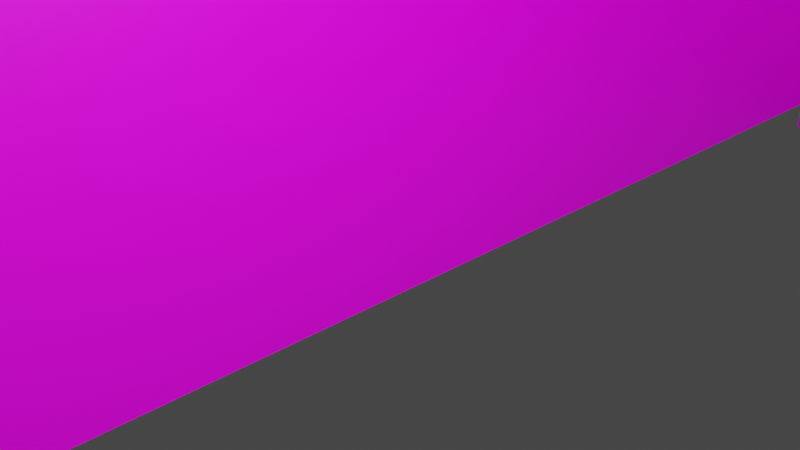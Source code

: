 # Source: house1.blend  (saved by Blender 2.83.19; exported with 4.5.12 LTS)
import bpy
from mathutils import Matrix  # noqa: F401  (used for matrix-valued properties, if any)

bpy.ops.wm.read_factory_settings(use_empty=True)
scene = bpy.context.scene
scene.name = 'Scene'

# ---- collections
col_collection = bpy.data.collections.new('Collection'); scene.collection.children.link(col_collection)
col_walls = bpy.data.collections.new('Walls'); col_collection.children.link(col_walls)
col_roof = bpy.data.collections.new('Roof'); col_collection.children.link(col_roof)
col_roof_sides = bpy.data.collections.new('Roof sides'); col_roof.children.link(col_roof_sides)
col_roof_side_1 = bpy.data.collections.new('Roof side 1'); col_roof_sides.children.link(col_roof_side_1)
col_roof_side_2 = bpy.data.collections.new('Roof side 2'); col_roof_sides.children.link(col_roof_side_2)

# ---- images (referenced by path relative to the original .blend; pixels are not part of the script)
import os
ASSET_DIR = os.environ.get("B2B_ASSET_DIR", "")  # directory of the original .blend (textures are referenced by path, not embedded)
HERE = os.path.dirname(os.path.abspath(__file__))  # packed textures are extracted next to this script under _unpacked/

def load_image(name, relpath, width, height, colorspace="sRGB"):
    """Load a texture the original file referenced (path relative to the .blend, or extracted next to this script)."""
    p = next((c for c in (os.path.join(HERE, relpath), os.path.join(ASSET_DIR, relpath)) if relpath and os.path.exists(c)), "")
    if p:
        img = bpy.data.images.load(p, check_existing=True)
        img.name = name
    else:  # same state as the original file: an image datablock whose file is absent (Cycles renders it pink)
        img = bpy.data.images.new(name, width, height)
        img.source = "FILE"
        img.filepath = "//" + (relpath or name)
    img.colorspace_settings.name = colorspace
    return img
img_r10964_image1_jpeg = load_image('R10964_image1.jpeg', 'R10964_image1.jpeg', 1024, 1024, 'sRGB')
img_roof_jpg = load_image('roof.jpg', 'roof.jpg', 1024, 1024, 'sRGB')

# ---- materials (node trees are filled in below, after node groups)
mat_material = bpy.data.materials.new('Material')
mat_material.alpha_threshold = 0.0
mat_material.use_transparent_shadow = False
mat_material.line_color = (0.0, 0.0, 0.0, 1.0)
mat_roof = bpy.data.materials.new('Roof')
mat_roof.use_transparent_shadow = False

# ---- material node trees
mat_material.use_nodes = True; mat_material.node_tree.nodes.clear()
_N = mat_material.node_tree.nodes; _L = mat_material.node_tree.links
n0 = _N.new('ShaderNodeOutputMaterial'); n0.name = 'Material Output'; n0.location = (300, 300)
n1 = _N.new('ShaderNodeBsdfPrincipled'); n1.name = 'Principled BSDF'; n1.location = (10, 300)
n1.distribution = 'GGX'
n1.subsurface_method = 'BURLEY'
n1.inputs[3].default_value = 1.45
n1.inputs[27].default_value = (0.0, 0.0, 0.0, 1.0)
n1.inputs[28].default_value = 1.0
n2 = _N.new('ShaderNodeTexImage'); n2.name = 'Image Texture'; n2.location = (-280, 280)
n2.image = img_r10964_image1_jpeg
_L.new(n1.outputs[0], n0.inputs[0])
_L.new(n2.outputs[0], n1.inputs[0])
n0.is_active_output = True
mat_roof.use_nodes = True; mat_roof.node_tree.nodes.clear()
_N = mat_roof.node_tree.nodes; _L = mat_roof.node_tree.links
n0 = _N.new('ShaderNodeBsdfPrincipled'); n0.name = 'Principled BSDF'; n0.location = (10, 300)
n0.distribution = 'GGX'
n0.subsurface_method = 'BURLEY'
n0.inputs[3].default_value = 1.45
n0.inputs[27].default_value = (0.0, 0.0, 0.0, 1.0)
n0.inputs[28].default_value = 1.0
n1 = _N.new('ShaderNodeOutputMaterial'); n1.name = 'Material Output'; n1.location = (300, 300)
n2 = _N.new('ShaderNodeTexImage'); n2.name = 'Image Texture'; n2.location = (-280, 280)
n2.image = img_roof_jpg
_L.new(n0.outputs[0], n1.inputs[0])
_L.new(n2.outputs[0], n0.inputs[0])
n1.is_active_output = True

# ---- world
world_world = bpy.data.worlds.new('World'); scene.world = world_world
world_world.use_nodes = True; world_world.node_tree.nodes.clear()
_N = world_world.node_tree.nodes; _L = world_world.node_tree.links
n0 = _N.new('ShaderNodeOutputWorld'); n0.name = 'World Output'; n0.location = (300, 300)
n1 = _N.new('ShaderNodeBackground'); n1.name = 'Background'; n1.location = (10, 300)
n1.inputs[0].default_value = (0.05088, 0.05088, 0.05088, 1.0)
_L.new(n1.outputs[0], n0.inputs[0])
n0.is_active_output = True
world_world.color = (0.05088, 0.05088, 0.05088)
world_world.use_sun_shadow = False
world_world.sun_shadow_jitter_overblur = 0.0

# ---- cameras
cam_camera = bpy.data.cameras.new('Camera')
cam_camera.clip_end = 100.0
cam_camera.ortho_scale = 7.314

# ---- lights
light_light = bpy.data.lights.new('Light', 'POINT')
light_light.transmission_factor = 0.0
light_light.energy = 1000.0
light_light.shadow_soft_size = 0.1
light_light.shadow_maximum_resolution = 0.006
light_light.use_absolute_resolution = True
light_light_001 = bpy.data.lights.new('Light.001', 'POINT')
light_light_001.transmission_factor = 0.0
light_light_001.energy = 1000.0
light_light_001.shadow_soft_size = 0.1
light_light_001.shadow_maximum_resolution = 0.006
light_light_001.use_absolute_resolution = True
light_light_002 = bpy.data.lights.new('Light.002', 'POINT')
light_light_002.transmission_factor = 0.0
light_light_002.energy = 1000.0
light_light_002.shadow_soft_size = 0.1
light_light_002.shadow_maximum_resolution = 0.006
light_light_002.use_absolute_resolution = True

# ---- meshes
me_cube_003 = bpy.data.meshes.new('Cube.003')
me_cube_003.from_pydata([(1.0, 1.0, 1.0), (1.0, 1.0, -1.0), (1.0, -1.0, 1.0), (1.0, -1.0, -1.0), (-1.0, 1.0, 1.0), (-1.0, 1.0, -1.0), (-1.0, -1.0, 1.0), (-1.0, -1.0, -1.0)], [], [(0, 4, 6, 2), (3, 2, 6, 7), (7, 6, 4, 5), (5, 1, 3, 7), (1, 0, 2, 3), (5, 4, 0, 1)])
_uv = me_cube_003.uv_layers.new(name='UVMap')
_uv.uv.foreach_set('vector', [0.1923, 0.2885, 0.3901, 0.5855, 0.345, 0.9999, 8.161e-05, 0.7741, 0.375, 0.75, 0.625, 0.75, 0.625, 1.0, 0.375, 1.0, 0.6662, 0.9999, 0.345, 0.9999, 0.3901, 0.5855, 0.6662, 0.5177, 0.125, 0.5, 0.375, 0.5, 0.375, 0.75, 0.125, 0.75, 0.375, 0.5, 0.625, 0.5, 0.625, 0.75, 0.375, 0.75, 0.6662, 0.5177, 0.3901, 0.5855, 0.1923, 0.2885, 0.5158, 8.161e-05])
me_cube_003.materials.append(mat_material)
me_cube_003.use_remesh_preserve_volume = False
me_cube_003.use_remesh_preserve_attributes = False
me_cube_003.use_mirror_vertex_groups = False
me_cube_003.update()
me_cube = bpy.data.meshes.new('Cube')
me_cube.from_pydata([(1.0, 1.0, 1.0), (1.0, 1.0, -1.0), (1.0, -1.0, 1.0), (1.0, -1.0, -1.0), (-1.0, 1.0, 1.0), (-1.0, 1.0, -1.0), (-1.0, -1.0, 1.0), (-1.0, -1.0, -1.0)], [], [(0, 4, 6, 2), (3, 2, 6, 7), (7, 6, 4, 5), (5, 1, 3, 7), (1, 0, 2, 3), (5, 4, 0, 1)])
_uv = me_cube.uv_layers.new(name='UVMap')
_uv.uv.foreach_set('vector', [0.625, 0.5, 0.875, 0.5, 0.875, 0.75, 0.625, 0.75, 0.375, 0.75, 0.625, 0.75, 0.625, 1.0, 0.375, 1.0, 0.375, 0.0, 0.625, 0.0, 0.625, 0.25, 0.375, 0.25, 0.125, 0.5, 0.375, 0.5, 0.375, 0.75, 0.125, 0.75, 0.375, 0.5, 0.625, 0.5, 0.625, 0.75, 0.375, 0.75, 0.0005029, 0.9996, 0.0005029, 0.9999, 9.997e-05, 0.9999, 9.997e-05, 0.9996])
me_cube.materials.append(mat_material)
me_cube.use_remesh_preserve_volume = False
me_cube.use_remesh_preserve_attributes = False
me_cube.use_mirror_vertex_groups = False
me_cube.update()
me_plane_002 = bpy.data.meshes.new('Plane.002')
me_plane_002.from_pydata([(-1.0, -1.0, 0.0), (1.0, -1.0, 0.0), (-1.0, 1.0, 0.0), (1.0, 1.0, 0.0)], [], [(0, 1, 3, 2)])
_uv = me_plane_002.uv_layers.new(name='UVMap')
_uv.uv.foreach_set('vector', [0.9994, 0.9994, 0.0001001, 0.9994, 9.997e-05, 0.0001001, 0.9994, 9.997e-05])
me_plane_002.materials.append(mat_material)
me_plane_002.use_remesh_fix_poles = True
me_plane_002.use_remesh_preserve_attributes = False
me_plane_002.use_mirror_vertex_groups = False
me_plane_002.update()
me_plane_001 = bpy.data.meshes.new('Plane.001')
me_plane_001.from_pydata([(-1.0, -1.0, 0.0), (1.0, -1.0, 0.0), (-1.0, 1.0, 0.0), (1.0, 1.0, 0.0)], [], [(0, 1, 3, 2)])
_uv = me_plane_001.uv_layers.new(name='UVMap')
_uv.uv.foreach_set('vector', [0.6669, 0.3335, 0.6669, 0.3336, 0.6668, 0.3336, 0.6668, 0.3335])
me_plane_001.materials.append(mat_material)
me_plane_001.use_remesh_fix_poles = True
me_plane_001.use_remesh_preserve_attributes = False
me_plane_001.use_mirror_vertex_groups = False
me_plane_001.update()
me_plane_005 = bpy.data.meshes.new('Plane.005')
me_plane_005.from_pydata([(-1.0, -1.0, 0.0), (1.0, -1.0, 0.0), (-1.0, 1.0, 0.0), (1.0, 1.0, 0.0)], [], [(0, 1, 3, 2)])
_uv = me_plane_005.uv_layers.new(name='UVMap')
_uv.uv.foreach_set('vector', [0.6665, 0.6665, 0.3335, 0.6665, 0.3335, 0.3335, 0.6665, 0.3335])
me_plane_005.materials.append(mat_roof)
me_plane_005.use_remesh_fix_poles = True
me_plane_005.use_remesh_preserve_attributes = False
me_plane_005.use_mirror_vertex_groups = False
me_plane_005.update()
me_plane_006 = bpy.data.meshes.new('Plane.006')
me_plane_006.from_pydata([(-1.0, -1.0, 0.0), (1.0, -1.0, 0.0), (-1.0, 1.0, 0.0), (1.0, 1.0, 0.0)], [], [(0, 1, 3, 2)])
_uv = me_plane_006.uv_layers.new(name='UVMap')
_uv.uv.foreach_set('vector', [0.9998, 0.3332, 0.6668, 0.3332, 0.6668, 0.0001666, 0.9998, 0.0001665])
me_plane_006.materials.append(mat_roof)
me_plane_006.use_remesh_fix_poles = True
me_plane_006.use_remesh_preserve_attributes = False
me_plane_006.use_mirror_vertex_groups = False
me_plane_006.update()
me_plane_007 = bpy.data.meshes.new('Plane.007')
me_plane_007.from_pydata([(-1.0, -1.0, 0.0), (1.0, -1.0, 0.0), (-1.0, 1.0, 0.0), (1.0, 1.0, 0.0)], [], [(0, 1, 3, 2)])
_uv = me_plane_007.uv_layers.new(name='UVMap')
_uv.uv.foreach_set('vector', [0.9999, 0.7071, 8.408e-05, 0.7071, 8.419e-05, 8.408e-05, 0.9999, 8.414e-05])
me_plane_007.materials.append(mat_roof)
me_plane_007.use_remesh_fix_poles = True
me_plane_007.use_remesh_preserve_attributes = False
me_plane_007.use_mirror_vertex_groups = False
me_plane_007.update()
me_plane_016 = bpy.data.meshes.new('Plane.016')
me_plane_016.from_pydata([(-1.0, -1.0, 0.0), (1.0, -1.0, 0.0), (-1.0, 1.0, 0.0), (1.0, 1.0, 0.0)], [], [(0, 1, 3, 2)])
_uv = me_plane_016.uv_layers.new(name='UVMap')
_uv.uv.foreach_set('vector', [0.3332, 0.6665, 0.0001665, 0.6665, 0.0001665, 0.3335, 0.3332, 0.3335])
me_plane_016.use_remesh_fix_poles = True
me_plane_016.use_remesh_preserve_attributes = False
me_plane_016.use_mirror_vertex_groups = False
me_plane_016.update()
me_plane_018 = bpy.data.meshes.new('Plane.018')
me_plane_018.from_pydata([(-1.0, -1.0, 0.0), (-1.725, 0.4696, 0.02166), (-1.0, 1.0, 0.0), (1.0, 1.0, 0.0)], [], [(0, 1, 3, 2)])
_uv = me_plane_018.uv_layers.new(name='UVMap')
_uv.uv.foreach_set('vector', [0.0, 0.0, 1.0, 0.0, 1.0, 1.0, 0.0, 1.0])
me_plane_018.use_remesh_fix_poles = True
me_plane_018.use_remesh_preserve_attributes = False
me_plane_018.use_mirror_vertex_groups = False
me_plane_018.update()
me_plane_020 = bpy.data.meshes.new('Plane.020')
me_plane_020.from_pydata([(-1.0, -1.0, 0.0), (-1.725, 0.4696, 0.02166), (-1.0, 1.0, 0.0), (1.0, 1.0, 0.0)], [], [(0, 1, 3, 2)])
_uv = me_plane_020.uv_layers.new(name='UVMap')
_uv.uv.foreach_set('vector', [0.0, 0.0, 1.0, 0.0, 1.0, 1.0, 0.0, 1.0])
me_plane_020.use_remesh_fix_poles = True
me_plane_020.use_remesh_preserve_attributes = False
me_plane_020.use_mirror_vertex_groups = False
me_plane_020.update()
me_plane_026 = bpy.data.meshes.new('Plane.026')
me_plane_026.from_pydata([(-1.0, -1.0, 0.0), (1.0, -1.0, 0.0), (-1.0, 1.0, 0.0), (1.0, 1.0, 0.0)], [], [(0, 1, 3, 2)])
_uv = me_plane_026.uv_layers.new(name='UVMap')
_uv.uv.foreach_set('vector', [0.3332, 0.3332, 0.0001665, 0.3332, 0.0001665, 0.0001666, 0.3332, 0.0001665])
me_plane_026.use_remesh_fix_poles = True
me_plane_026.use_remesh_preserve_attributes = False
me_plane_026.use_mirror_vertex_groups = False
me_plane_026.update()
me_plane_025 = bpy.data.meshes.new('Plane.025')
me_plane_025.from_pydata([(-1.0, -1.0, 0.0), (-1.725, 0.4696, 0.02166), (-1.0, 1.0, 0.0), (1.0, 1.0, 0.0)], [], [(0, 1, 3, 2)])
_uv = me_plane_025.uv_layers.new(name='UVMap')
_uv.uv.foreach_set('vector', [0.0, 0.0, 1.0, 0.0, 1.0, 1.0, 0.0, 1.0])
me_plane_025.use_remesh_fix_poles = True
me_plane_025.use_remesh_preserve_attributes = False
me_plane_025.use_mirror_vertex_groups = False
me_plane_025.update()
me_plane_024 = bpy.data.meshes.new('Plane.024')
me_plane_024.from_pydata([(-1.0, -1.0, 0.0), (-1.725, 0.4696, 0.02166), (-1.0, 1.0, 0.0), (1.0, 1.0, 0.0)], [], [(0, 1, 3, 2)])
_uv = me_plane_024.uv_layers.new(name='UVMap')
_uv.uv.foreach_set('vector', [0.0, 0.0, 1.0, 0.0, 1.0, 1.0, 0.0, 1.0])
me_plane_024.use_remesh_fix_poles = True
me_plane_024.use_remesh_preserve_attributes = False
me_plane_024.use_mirror_vertex_groups = False
me_plane_024.update()

# ---- objects
ob_light = bpy.data.objects.new('Light', light_light)
ob_camera = bpy.data.objects.new('Camera', cam_camera)
ob_light_001 = bpy.data.objects.new('Light.001', light_light_001)
ob_light_002 = bpy.data.objects.new('Light.002', light_light_002)
ob_wall_4 = bpy.data.objects.new('Wall 4', me_cube_003)
ob_wall_3 = bpy.data.objects.new('Wall 3', me_cube)
ob_wall_2 = bpy.data.objects.new('Wall 2', me_plane_002)
ob_wall_1 = bpy.data.objects.new('Wall 1', me_plane_001)
ob_roof_2 = bpy.data.objects.new('Roof 2', me_plane_005)
ob_roof_1 = bpy.data.objects.new('Roof 1', me_plane_006)
ob_plane = bpy.data.objects.new('Plane', me_plane_007)
ob_plane_001 = bpy.data.objects.new('Plane.001', me_plane_016)
ob_plane_002 = bpy.data.objects.new('Plane.002', me_plane_018)
ob_plane_004 = bpy.data.objects.new('Plane.004', me_plane_020)
ob_plane_006 = bpy.data.objects.new('Plane.006', me_plane_026)
ob_plane_005 = bpy.data.objects.new('Plane.005', me_plane_025)
ob_plane_003 = bpy.data.objects.new('Plane.003', me_plane_024)

# ---- transforms, parenting, visibility, modifiers, constraints
ob_light.location = (4.076, 1.005, 6.584)
ob_light.rotation_euler = (0.6503, 0.05522, 1.866)
ob_light.lock_rotations_4d = False
ob_light.empty_display_type = 'ARROWS'
ob_light.color = (0.0, 0.0, 0.0, 0.0)
ob_light.lineart.crease_threshold = 0.0
ob_camera.location = (7.359, -6.926, 5.639)
ob_camera.rotation_euler = (1.109, 0.0, 0.8149)
ob_camera.lock_rotations_4d = False
ob_camera.empty_display_type = 'ARROWS'
ob_camera.color = (0.0, 0.0, 0.0, 0.0)
ob_camera.display_type = 'WIRE'
ob_camera.lineart.crease_threshold = 0.0
ob_light_001.location = (4.076, 1.005, 6.584)
ob_light_001.rotation_euler = (0.6503, 0.05522, 1.866)
ob_light_001.lock_rotations_4d = False
ob_light_001.empty_display_type = 'ARROWS'
ob_light_001.color = (0.0, 0.0, 0.0, 0.0)
ob_light_001.lineart.crease_threshold = 0.0
ob_light_002.location = (4.076, 1.005, 6.584)
ob_light_002.rotation_euler = (0.6503, 0.05522, 1.866)
ob_light_002.lock_rotations_4d = False
ob_light_002.empty_display_type = 'ARROWS'
ob_light_002.color = (0.0, 0.0, 0.0, 0.0)
ob_light_002.lineart.crease_threshold = 0.0
ob_wall_4.location = (16.4, -0.6657, 9.918)
ob_wall_4.scale = (-0.2242, 17.76, 13.17)
ob_wall_4.lock_rotations_4d = False
ob_wall_4.empty_display_type = 'ARROWS'
ob_wall_4.lineart.crease_threshold = 0.0
ob_wall_3.location = (-4.077, -0.6729, 9.919)
ob_wall_3.scale = (-0.2242, 17.76, 13.17)
ob_wall_3.lock_rotations_4d = False
ob_wall_3.empty_display_type = 'ARROWS'
ob_wall_3.lineart.crease_threshold = 0.0
ob_wall_2.location = (6.263, 16.99, 9.536)
ob_wall_2.rotation_euler = (1.56, -0.0, 0.0)
ob_wall_2.scale = (10.37, 13.55, 1.003)
ob_wall_2.lineart.crease_threshold = 0.0
ob_wall_1.location = (6.263, -18.51, 9.536)
ob_wall_1.rotation_euler = (1.56, -0.0, 0.0)
ob_wall_1.scale = (10.37, 13.55, 1.003)
ob_wall_1.lineart.crease_threshold = 0.0
ob_roof_2.location = (6.164, 13.33, 26.92)
ob_roof_2.rotation_euler = (-0.7994, -0.0, 0.0)
ob_roof_2.scale = (10.41, 5.398, 7.089)
ob_roof_2.lock_rotation = (True, False, False)
ob_roof_2.lineart.crease_threshold = 0.0
ob_roof_1.location = (6.164, -14.55, 26.92)
ob_roof_1.rotation_euler = (-0.7994, -6.283, 9.427)
ob_roof_1.scale = (10.41, 5.398, 7.089)
ob_roof_1.lock_rotation = (True, False, True)
ob_roof_1.lineart.crease_threshold = 0.0
ob_plane.location = (6.179, -0.6508, 30.82)
ob_plane.scale = (10.47, 10.3, 1.0)
ob_plane.lineart.crease_threshold = 0.0
ob_plane_001.location = (16.48, -0.6834, 25.57)
ob_plane_001.rotation_euler = (-1.575, 0.0, -1.571)
ob_plane_001.scale = (10.28, 5.279, 1.003)
ob_plane_001.lineart.crease_threshold = 0.0
ob_plane_002.location = (16.48, -0.6834, 25.57)
ob_plane_002.rotation_euler = (-1.571, 0.0, -1.571)
ob_plane_002.scale = (10.28, 5.279, 1.003)
ob_plane_002.lineart.crease_threshold = 0.0
ob_plane_004.location = (16.48, -0.6834, 25.57)
ob_plane_004.rotation_euler = (-1.571, 0.0, -4.713)
ob_plane_004.scale = (10.28, 5.279, 1.003)
ob_plane_004.lineart.crease_threshold = 0.0
ob_plane_006.location = (-4.22, -0.6834, 25.57)
ob_plane_006.rotation_euler = (-1.575, 0.0, -1.571)
ob_plane_006.scale = (10.28, 5.279, 1.003)
ob_plane_006.lineart.crease_threshold = 0.0
ob_plane_005.location = (-4.22, -0.6834, 25.57)
ob_plane_005.rotation_euler = (-1.571, 0.0, -1.571)
ob_plane_005.scale = (10.28, 5.279, 1.003)
ob_plane_005.lineart.crease_threshold = 0.0
ob_plane_003.location = (-4.22, -0.6834, 25.57)
ob_plane_003.rotation_euler = (-1.571, 0.0, -4.713)
ob_plane_003.scale = (10.28, 5.279, 1.003)
ob_plane_003.lineart.crease_threshold = 0.0

# ---- collection membership
col_collection.objects.link(ob_light)
col_collection.objects.link(ob_camera)
col_collection.objects.link(ob_light_001)
col_collection.objects.link(ob_light_002)
col_walls.objects.link(ob_wall_4)
col_walls.objects.link(ob_wall_3)
col_walls.objects.link(ob_wall_2)
col_walls.objects.link(ob_wall_1)
col_roof.objects.link(ob_roof_2)
col_roof.objects.link(ob_roof_1)
col_roof.objects.link(ob_plane)
col_roof_side_1.objects.link(ob_plane_001)
col_roof_side_1.objects.link(ob_plane_002)
col_roof_side_1.objects.link(ob_plane_004)
col_roof_side_2.objects.link(ob_plane_006)
col_roof_side_2.objects.link(ob_plane_005)
col_roof_side_2.objects.link(ob_plane_003)

# ---- scene / render settings (as saved in the file)
scene.camera = ob_camera
scene.frame_start = 1; scene.frame_end = 250; scene.frame_set(0)
scene.render.engine = 'BLENDER_EEVEE_NEXT'
scene.cycles.use_denoising = False
scene.cycles.samples = 128
scene.cycles.sampling_pattern = 'TABULATED_SOBOL'
scene.cycles.use_adaptive_sampling = False
scene.cycles.use_light_tree = False
scene.view_settings.view_transform = 'Filmic'
bpy.context.view_layer.update()

